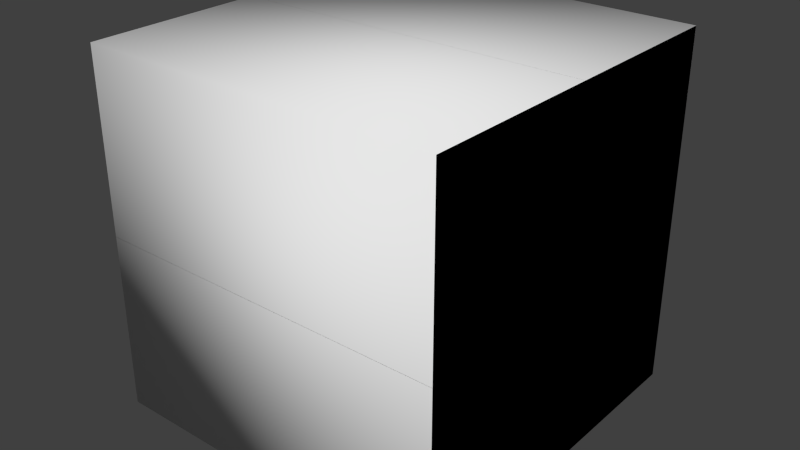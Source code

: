 # Source: cube.blend  (saved by Blender 2.72.0; exported with 4.5.12 LTS)
import bpy
from mathutils import Matrix  # noqa: F401  (used for matrix-valued properties, if any)

bpy.ops.wm.read_factory_settings(use_empty=True)
scene = bpy.context.scene
scene.name = 'Scene'

# ---- collections
col_collection_1 = bpy.data.collections.new('Collection 1'); scene.collection.children.link(col_collection_1)

# ---- world
world_world = bpy.data.worlds.new('World'); scene.world = world_world
world_world.color = (0.05088, 0.05088, 0.05088)
world_world.use_sun_shadow = False
world_world.sun_shadow_jitter_overblur = 0.0
world_world.cycles.sampling_method = 'MANUAL'
world_world.cycles.sample_map_resolution = 256

# ---- meshes
me_cube = bpy.data.meshes.new('cube')
me_cube.from_pydata([(1.0, -1.0, 1.0), (-1.0, -1.0, 1.0), (-1.0, -1.0, -1.0), (-1.0, 1.0, -1.0), (-1.0, 1.0, 1.0), (1.0, 1.0, 1.0), (1.0, -1.0, -1.0), (1.0, 1.0, -1.0)], [], [(0, 1, 2), (3, 4, 5), (6, 7, 5), (0, 5, 4), (4, 3, 2), (6, 2, 3), (6, 0, 2), (7, 3, 5), (0, 6, 5), (1, 0, 4), (1, 4, 2), (7, 6, 3)])
me_cube.polygons.foreach_set('use_smooth', [True] * 12)
_uv = me_cube.uv_layers.new(name='UVMap')
_uv.uv.foreach_set('vector', [0.3333, 0.6667, 0.3333, 1.0, 0.0, 1.0, 0.3333, 0.6667, 0.0, 0.6667, 0.0, 0.3333, 0.6667, 0.3333, 0.3333, 0.3333, 0.3333, 0.0, 0.0, 0.3333, 0.0, 0.0, 0.3333, 0.0, 0.6667, 0.3333, 0.6667, 0.0, 1.0, 0.0, 0.6667, 0.3333, 0.6667, 0.6667, 0.3333, 0.6667, 0.0, 0.6667, 0.3333, 0.6667, 0.0, 1.0, 0.3333, 0.3333, 0.3333, 0.6667, 0.0, 0.3333, 0.6667, 0.0, 0.6667, 0.3333, 0.3333, 0.0, 0.3333, 0.3333, 0.0, 0.3333, 0.3333, 0.0, 1.0, 0.3333, 0.6667, 0.3333, 1.0, 0.0, 0.3333, 0.3333, 0.6667, 0.3333, 0.3333, 0.6667])
me_cube.use_remesh_preserve_volume = False
me_cube.use_remesh_preserve_attributes = False
me_cube.use_mirror_vertex_groups = False
me_cube.update()
me_bounding_box = bpy.data.meshes.new('bounding_box')
me_bounding_box.from_pydata([(1.0, -1.0, 1.0), (-1.0, -1.0, 1.0), (-1.0, -1.0, -1.0), (-1.0, 1.0, -1.0), (-1.0, 1.0, 1.0), (1.0, 1.0, 1.0), (1.0, -1.0, -1.0), (1.0, 1.0, -1.0)], [], [(0, 1, 2), (3, 4, 5), (6, 7, 5), (0, 5, 4), (4, 3, 2), (6, 2, 3), (6, 0, 2), (7, 3, 5), (0, 6, 5), (1, 0, 4), (1, 4, 2), (7, 6, 3)])
me_bounding_box.polygons.foreach_set('use_smooth', [True] * 12)
_uv = me_bounding_box.uv_layers.new(name='UVMap')
_uv.uv.foreach_set('vector', [0.3333, 0.6667, 0.3333, 1.0, 0.0, 1.0, 0.3333, 0.6667, 0.0, 0.6667, 0.0, 0.3333, 0.6667, 0.3333, 0.3333, 0.3333, 0.3333, 0.0, 0.0, 0.3333, 0.0, 0.0, 0.3333, 0.0, 0.6667, 0.3333, 0.6667, 0.0, 1.0, 0.0, 0.6667, 0.3333, 0.6667, 0.6667, 0.3333, 0.6667, 0.0, 0.6667, 0.3333, 0.6667, 0.0, 1.0, 0.3333, 0.3333, 0.3333, 0.6667, 0.0, 0.3333, 0.6667, 0.0, 0.6667, 0.3333, 0.3333, 0.0, 0.3333, 0.3333, 0.0, 0.3333, 0.3333, 0.0, 1.0, 0.3333, 0.6667, 0.3333, 1.0, 0.0, 0.3333, 0.3333, 0.6667, 0.3333, 0.3333, 0.6667])
me_bounding_box.use_remesh_preserve_volume = False
me_bounding_box.use_remesh_preserve_attributes = False
me_bounding_box.use_mirror_vertex_groups = False
me_bounding_box.update()

# ---- objects
ob_cube = bpy.data.objects.new('cube', me_cube)
ob_bounding_box = bpy.data.objects.new('bounding_box', me_bounding_box)

# ---- transforms, parenting, visibility, modifiers, constraints
ob_cube.location = (-5.96e-08, -2.384e-07, 1.192e-07)
ob_cube.rotation_euler = (1.571, -0.0, 0.0)
ob_cube.lineart.crease_threshold = 0.0
ob_bounding_box.parent = ob_cube
ob_bounding_box.matrix_parent_inverse = Matrix(((1.0, 0.0, 0.0, 5.96e-08), (0.0, -1.629e-07, 1.0, -1.192e-07), (0.0, -1.0, -1.629e-07, -2.384e-07), (0.0, 0.0, 0.0, 1.0)))
ob_bounding_box.location = (-5.96e-08, -2.384e-07, 1.192e-07)
ob_bounding_box.rotation_euler = (1.571, -0.0, 0.0)
ob_bounding_box.display_type = 'WIRE'
ob_bounding_box.lineart.crease_threshold = 0.0

# ---- collection membership
col_collection_1.objects.link(ob_cube)
col_collection_1.objects.link(ob_bounding_box)

# ---- scene / render settings (as saved in the file)
scene.frame_start = 1; scene.frame_end = 250; scene.frame_set(1)
scene.render.engine = 'BLENDER_EEVEE_NEXT'
scene.render.resolution_percentage = 50
scene.render.dither_intensity = 0.0
scene.cycles.use_denoising = False
scene.cycles.samples = 10
scene.cycles.sampling_pattern = 'TABULATED_SOBOL'
scene.cycles.light_sampling_threshold = 0.0
scene.cycles.use_adaptive_sampling = False
scene.cycles.use_light_tree = False
scene.cycles.blur_glossy = 0.0
scene.cycles.pixel_filter_type = 'GAUSSIAN'
scene.cycles.sample_clamp_indirect = 0.0
scene.view_settings.view_transform = 'Standard'
bpy.context.view_layer.update()

# ---- added for rendering (the .blend has no active camera and no usable light): camera, sun
cam_auto = bpy.data.cameras.new('AutoCamera')
cam_auto.lens = 50.0
cam_auto.sensor_width = 36.0
cam_auto.clip_end = 1000.0
ob_auto_camera = bpy.data.objects.new('AutoCamera', cam_auto)
scene.collection.objects.link(ob_auto_camera)
ob_auto_camera.location = (3.20507, -3.84609, 2.56406)
ob_auto_camera.rotation_euler = (1.09748, -7.21219e-08, 0.694738)
scene.camera = ob_auto_camera
light_auto_sun = bpy.data.lights.new('AutoSun', 'SUN')
light_auto_sun.energy = 3.0
light_auto_sun.angle = 0.0523599
ob_auto_sun = bpy.data.objects.new('AutoSun', light_auto_sun)
scene.collection.objects.link(ob_auto_sun)
ob_auto_sun.rotation_euler = (0.872665, 0.174533, 0.523599)
bpy.context.view_layer.update()
